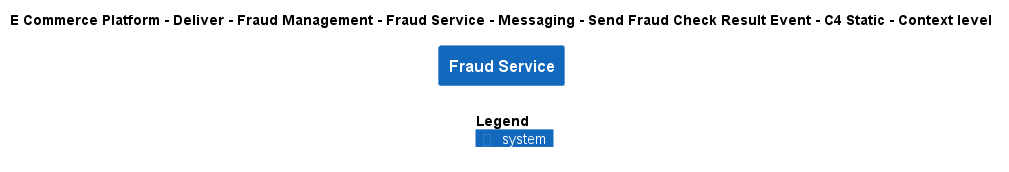

The diagram above was rendered by PlantUML. Its source (embedded in the PNG):
@startuml
!include ..\..\..\..\..\..\..\..\..\.c4s\C4_Context.puml

AddElementTag("c4interflow:lifecycle:new", $bgColor=green, $fontColor=#ffffff, $borderColor=green, $shadowing="False")
AddElementTag("c4interflow:lifecycle:changed", $bgColor=orange, $fontColor=#ffffff, $borderColor=orange, $shadowing="False")
AddElementTag("c4interflow:lifecycle:removed", $bgColor=red, $fontColor=#ffffff, $borderColor=red, $shadowing="False")

AddRelTag("c4interflow:lifecycle:new", $textColor=green, $lineColor=green)
AddRelTag("c4interflow:lifecycle:changed", $textColor=orange, $lineColor=orange)
AddRelTag("c4interflow:lifecycle:removed", $textColor=red, $lineColor=red)

SHOW_PERSON_PORTRAIT()
LAYOUT_TOP_DOWN()

skinparam linetype polyline

title E Commerce Platform - Deliver - Fraud Management - Fraud Service - Messaging - Send Fraud Check Result Event - C4 Static - Context level

System(ECommercePlatform.Deliver.FraudManagement.SoftwareSystems.FraudService, "Fraud Service", "")



SHOW_LEGEND()
@enduml